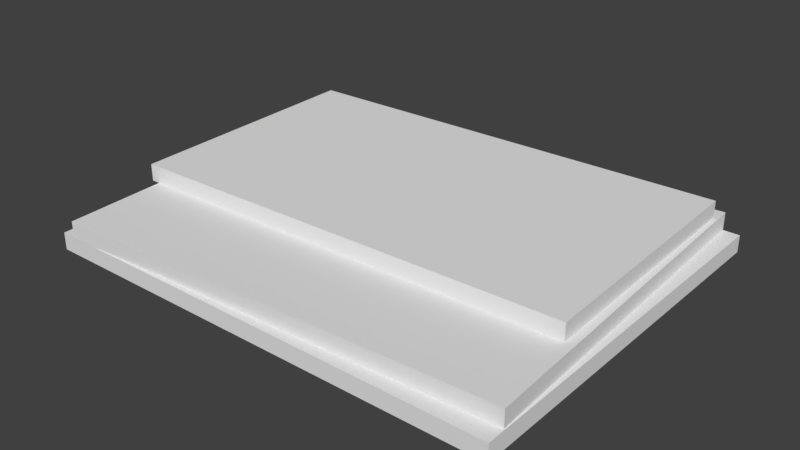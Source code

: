 # Source: newspaper.blend  (saved by Blender 2.79.0; exported with 4.5.12 LTS)
import bpy
from mathutils import Matrix  # noqa: F401  (used for matrix-valued properties, if any)

bpy.ops.wm.read_factory_settings(use_empty=True)
scene = bpy.context.scene
scene.name = 'Scene'

# ---- collections
col_collection_1 = bpy.data.collections.new('Collection 1'); scene.collection.children.link(col_collection_1)

# ---- materials (node trees are filled in below, after node groups)
mat_material = bpy.data.materials.new('Material')
mat_material.alpha_threshold = 0.0
mat_material.use_transparent_shadow = False
mat_material.preview_render_type = 'CUBE'
mat_material.roughness = 0.5
mat_material.line_color = (0.0, 0.0, 0.0, 1.0)
mat_material_001 = bpy.data.materials.new('Material.001')
mat_material_001.alpha_threshold = 0.0
mat_material_001.use_transparent_shadow = False
mat_material_001.roughness = 0.5
mat_material_001.line_color = (0.0, 0.0, 0.0, 1.0)
mat_material_002 = bpy.data.materials.new('Material.002')
mat_material_002.alpha_threshold = 0.0
mat_material_002.use_transparent_shadow = False
mat_material_002.roughness = 0.5
mat_material_002.line_color = (0.0, 0.0, 0.0, 1.0)

# ---- material node trees

# ---- world
world_world = bpy.data.worlds.new('World'); scene.world = world_world
world_world.color = (0.05088, 0.05088, 0.05088)
world_world.use_sun_shadow = False
world_world.sun_shadow_jitter_overblur = 0.0
world_world.cycles.sampling_method = 'MANUAL'

# ---- meshes
me_cube = bpy.data.meshes.new('Cube')
me_cube.from_pydata([(1.0, 1.0, -1.0), (1.0, -1.0, -1.0), (-1.0, -1.0, -1.0), (-1.0, 1.0, -1.0), (1.0, 1.0, 1.0), (1.0, -1.0, 1.0), (-1.0, -1.0, 1.0), (-1.0, 1.0, 1.0)], [], [(0, 1, 2, 3), (4, 7, 6, 5), (0, 4, 5, 1), (1, 5, 6, 2), (2, 6, 7, 3), (4, 0, 3, 7)])
me_cube.materials.append(mat_material)
me_cube.use_remesh_preserve_volume = False
me_cube.use_remesh_preserve_attributes = False
me_cube.use_mirror_vertex_groups = False
me_cube.update()
me_cube_001 = bpy.data.meshes.new('Cube.001')
me_cube_001.from_pydata([(1.0, 1.0, -1.0), (1.0, -1.0, -1.0), (-1.0, -1.0, -1.0), (-1.0, 1.0, -1.0), (1.0, 1.0, 1.0), (1.0, -1.0, 1.0), (-1.0, -1.0, 1.0), (-1.0, 1.0, 1.0)], [], [(0, 1, 2, 3), (4, 7, 6, 5), (0, 4, 5, 1), (1, 5, 6, 2), (2, 6, 7, 3), (4, 0, 3, 7)])
me_cube_001.materials.append(mat_material_001)
me_cube_001.use_remesh_preserve_volume = False
me_cube_001.use_remesh_preserve_attributes = False
me_cube_001.use_mirror_vertex_groups = False
me_cube_001.update()
me_cube_002 = bpy.data.meshes.new('Cube.002')
me_cube_002.from_pydata([(1.0, 1.0, -1.0), (1.0, -1.0, -1.0), (-1.0, -1.0, -1.0), (-1.0, 1.0, -1.0), (1.0, 1.0, 1.0), (1.0, -1.0, 1.0), (-1.0, -1.0, 1.0), (-1.0, 1.0, 1.0)], [], [(0, 1, 2, 3), (4, 7, 6, 5), (0, 4, 5, 1), (1, 5, 6, 2), (2, 6, 7, 3), (4, 0, 3, 7)])
me_cube_002.materials.append(mat_material_002)
me_cube_002.use_remesh_preserve_volume = False
me_cube_002.use_remesh_preserve_attributes = False
me_cube_002.use_mirror_vertex_groups = False
me_cube_002.update()

# ---- objects
ob_cube = bpy.data.objects.new('Cube', me_cube)
ob_cube_001 = bpy.data.objects.new('Cube.001', me_cube_001)
ob_cube_002 = bpy.data.objects.new('Cube.002', me_cube_002)

# ---- transforms, parenting, visibility, modifiers, constraints
ob_cube.location = (-0.009583, 0.0491, 0.04)
ob_cube.rotation_euler = (0.0, 0.0, 0.02618)
ob_cube.scale = (0.265, 0.15, 0.01)
ob_cube.lock_rotations_4d = False
ob_cube.empty_display_type = 'ARROWS'
ob_cube.lineart.crease_threshold = 0.0
ob_cube_001.location = (0.0, 0.0, 0.0)
ob_cube_001.scale = (0.275, 0.225, 0.01)
ob_cube_001.lock_rotations_4d = False
ob_cube_001.empty_display_type = 'ARROWS'
ob_cube_001.lineart.crease_threshold = 0.0
ob_cube_002.location = (0.0, 0.0, 0.02)
ob_cube_002.rotation_euler = (0.0, 0.0, 0.04363)
ob_cube_002.scale = (0.265, 0.215, 0.01)
ob_cube_002.lock_rotations_4d = False
ob_cube_002.empty_display_type = 'ARROWS'
ob_cube_002.lineart.crease_threshold = 0.0

# ---- collection membership
col_collection_1.objects.link(ob_cube)
col_collection_1.objects.link(ob_cube_001)
col_collection_1.objects.link(ob_cube_002)

# ---- scene / render settings (as saved in the file)
scene.frame_start = 1; scene.frame_end = 250; scene.frame_set(1)
scene.render.engine = 'BLENDER_EEVEE_NEXT'
scene.render.resolution_percentage = 50
scene.render.dither_intensity = 0.0
scene.cycles.use_denoising = False
scene.cycles.samples = 128
scene.cycles.sampling_pattern = 'TABULATED_SOBOL'
scene.cycles.use_adaptive_sampling = False
scene.cycles.use_light_tree = False
scene.cycles.blur_glossy = 0.0
scene.cycles.sample_clamp_indirect = 0.0
scene.view_settings.view_transform = 'Standard'
bpy.context.view_layer.update()

# ---- added for rendering (the .blend has no active camera and no usable light): camera, sun
cam_auto = bpy.data.cameras.new('AutoCamera')
cam_auto.lens = 50.0
cam_auto.sensor_width = 36.0
cam_auto.clip_end = 1000.0
ob_auto_camera = bpy.data.objects.new('AutoCamera', cam_auto)
scene.collection.objects.link(ob_auto_camera)
ob_auto_camera.location = (0.662147, -0.796628, 0.551085)
ob_auto_camera.rotation_euler = (1.09748, -7.21219e-08, 0.694738)
scene.camera = ob_auto_camera
light_auto_sun = bpy.data.lights.new('AutoSun', 'SUN')
light_auto_sun.energy = 3.0
light_auto_sun.angle = 0.0523599
ob_auto_sun = bpy.data.objects.new('AutoSun', light_auto_sun)
scene.collection.objects.link(ob_auto_sun)
ob_auto_sun.rotation_euler = (0.872665, 0.174533, 0.523599)
bpy.context.view_layer.update()
